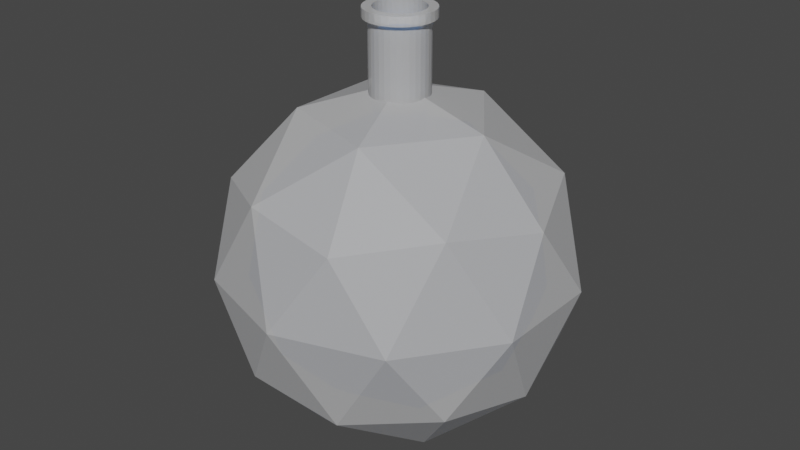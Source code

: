 # Source: Mana_Bottle.blend  (saved by Blender 3.0.42; exported with 4.5.12 LTS)
import bpy
from mathutils import Matrix  # noqa: F401  (used for matrix-valued properties, if any)

bpy.ops.wm.read_factory_settings(use_empty=True)
scene = bpy.context.scene
scene.name = 'Scene'

# ---- collections
col_collection = bpy.data.collections.new('Collection'); scene.collection.children.link(col_collection)

# ---- materials (node trees are filled in below, after node groups)
mat_glass_shader = bpy.data.materials.new('Glass_Shader')
mat_glass_shader.surface_render_method = 'BLENDED'
mat_glass_shader.blend_method = 'BLEND'
mat_glass_shader.use_transparent_shadow = False
mat_glass_shader_001 = bpy.data.materials.new('Glass_Shader.001')
mat_glass_shader_001.surface_render_method = 'BLENDED'
mat_glass_shader_001.blend_method = 'BLEND'
mat_glass_shader_001.use_transparent_shadow = False

# ---- material node trees
mat_glass_shader.use_nodes = True; mat_glass_shader.node_tree.nodes.clear()
_N = mat_glass_shader.node_tree.nodes; _L = mat_glass_shader.node_tree.links
n0 = _N.new('ShaderNodeOutputMaterial'); n0.name = 'Material Output'; n0.location = (550, 300)
n1 = _N.new('ShaderNodeBsdfPrincipled'); n1.name = 'Principled BSDF'; n1.location = (10, 300)
n1.distribution = 'GGX'
n1.subsurface_method = 'RANDOM_WALK_SKIN'
n1.inputs[0].default_value = (1.0, 1.0, 1.0, 1.0)
n1.inputs[3].default_value = 1.45
n1.inputs[4].default_value = 0.85
n1.inputs[27].default_value = (0.0, 0.0, 0.0, 1.0)
n1.inputs[28].default_value = 1.0
n2 = _N.new('ShaderNodeMixShader'); n2.name = 'Mix Shader'; n2.location = (330, 244)
n3 = _N.new('ShaderNodeBsdfTransparent'); n3.name = 'Transparent BSDF'; n3.location = (95, 436)
_L.new(n1.outputs[0], n2.inputs[1])
_L.new(n2.outputs[0], n0.inputs[0])
_L.new(n3.outputs[0], n2.inputs[2])
n0.is_active_output = True
mat_glass_shader_001.use_nodes = True; mat_glass_shader_001.node_tree.nodes.clear()
_N = mat_glass_shader_001.node_tree.nodes; _L = mat_glass_shader_001.node_tree.links
n0 = _N.new('ShaderNodeOutputMaterial'); n0.name = 'Material Output'; n0.location = (550, 300)
n1 = _N.new('ShaderNodeBsdfPrincipled'); n1.name = 'Principled BSDF'; n1.location = (10, 300)
n1.distribution = 'GGX'
n1.subsurface_method = 'RANDOM_WALK_SKIN'
n1.inputs[0].default_value = (0.06549, 0.3858, 1.0, 1.0)
n1.inputs[3].default_value = 1.45
n1.inputs[27].default_value = (0.0, 0.0, 0.0, 1.0)
n1.inputs[28].default_value = 1.0
n2 = _N.new('ShaderNodeMixShader'); n2.name = 'Mix Shader'; n2.location = (330, 244)
n3 = _N.new('ShaderNodeBsdfTransparent'); n3.name = 'Transparent BSDF'; n3.location = (95, 436)
_L.new(n1.outputs[0], n2.inputs[1])
_L.new(n2.outputs[0], n0.inputs[0])
_L.new(n3.outputs[0], n2.inputs[2])
n0.is_active_output = True

# ---- world
world_world = bpy.data.worlds.new('World'); scene.world = world_world
world_world.use_nodes = True; world_world.node_tree.nodes.clear()
_N = world_world.node_tree.nodes; _L = world_world.node_tree.links
n0 = _N.new('ShaderNodeOutputWorld'); n0.name = 'World Output'; n0.location = (300, 300)
n1 = _N.new('ShaderNodeBackground'); n1.name = 'Background'; n1.location = (10, 300)
n1.inputs[0].default_value = (0.05088, 0.05088, 0.05088, 1.0)
_L.new(n1.outputs[0], n0.inputs[0])
n0.is_active_output = True
world_world.color = (0.05088, 0.05088, 0.05088)
world_world.use_sun_shadow = False
world_world.sun_shadow_jitter_overblur = 0.0

# ---- meshes
me_icosphere = bpy.data.meshes.new('Icosphere')
me_icosphere.from_pydata([(0.0, 0.0, -1.0), (0.7236, -0.5257, -0.4472), (-0.2764, -0.8506, -0.4472), (-0.8944, 0.0, -0.4472), (-0.2764, 0.8506, -0.4472), (0.7236, 0.5257, -0.4472), (0.2764, -0.8506, 0.4472), (-0.7236, -0.5257, 0.4472), (-0.7236, 0.5257, 0.4472), (0.2764, 0.8506, 0.4472), (0.8944, 0.0, 0.4472), (0.0, 0.0, 1.0), (-0.1625, -0.5, -0.8507), (0.4253, -0.309, -0.8507), (0.2629, -0.809, -0.5257), (0.8506, 0.0, -0.5257), (0.4253, 0.309, -0.8507), (-0.5257, 0.0, -0.8507), (-0.6882, -0.5, -0.5257), (-0.1625, 0.5, -0.8507), (-0.6882, 0.5, -0.5257), (0.2629, 0.809, -0.5257), (0.9511, -0.309, 0.0), (0.9511, 0.309, 0.0), (0.0, -1.0, 0.0), (0.5878, -0.809, 0.0), (-0.9511, -0.309, 0.0), (-0.5878, -0.809, 0.0), (-0.5878, 0.809, 0.0), (-0.9511, 0.309, 0.0), (0.5878, 0.809, 0.0), (0.0, 1.0, 0.0), (0.6882, -0.5, 0.5257), (-0.2629, -0.809, 0.5257), (-0.8506, 0.0, 0.5257), (-0.2629, 0.809, 0.5257), (0.6882, 0.5, 0.5257), (0.1625, -0.5, 0.8507), (0.5257, 0.0, 0.8507), (-0.4253, -0.309, 0.8507), (-0.4253, 0.309, 0.8507), (0.1625, 0.5, 0.8507)], [], [(0, 13, 12), (1, 13, 15), (0, 12, 17), (0, 17, 19), (0, 19, 16), (1, 15, 22), (2, 14, 24), (3, 18, 26), (4, 20, 28), (5, 21, 30), (1, 22, 25), (2, 24, 27), (3, 26, 29), (4, 28, 31), (5, 30, 23), (6, 32, 37), (7, 33, 39), (8, 34, 40), (9, 35, 41), (10, 36, 38), (38, 41, 11), (38, 36, 41), (36, 9, 41), (41, 40, 11), (41, 35, 40), (35, 8, 40), (40, 39, 11), (40, 34, 39), (34, 7, 39), (39, 37, 11), (39, 33, 37), (33, 6, 37), (37, 38, 11), (37, 32, 38), (32, 10, 38), (23, 36, 10), (23, 30, 36), (30, 9, 36), (31, 35, 9), (31, 28, 35), (28, 8, 35), (29, 34, 8), (29, 26, 34), (26, 7, 34), (27, 33, 7), (27, 24, 33), (24, 6, 33), (25, 32, 6), (25, 22, 32), (22, 10, 32), (30, 31, 9), (30, 21, 31), (21, 4, 31), (28, 29, 8), (28, 20, 29), (20, 3, 29), (26, 27, 7), (26, 18, 27), (18, 2, 27), (24, 25, 6), (24, 14, 25), (14, 1, 25), (22, 23, 10), (22, 15, 23), (15, 5, 23), (16, 21, 5), (16, 19, 21), (19, 4, 21), (19, 20, 4), (19, 17, 20), (17, 3, 20), (17, 18, 3), (17, 12, 18), (12, 2, 18), (15, 16, 5), (15, 13, 16), (13, 0, 16), (12, 14, 2), (12, 13, 14), (13, 1, 14)])
_uv = me_icosphere.uv_layers.new(name='UVMap')
_uv.uv.foreach_set('vector', [0.1818, 0.0, 0.2273, 0.07873, 0.1364, 0.07873, 0.2727, 0.1575, 0.3182, 0.07873, 0.3636, 0.1575, 0.9091, 0.0, 0.9545, 0.07873, 0.8636, 0.07873, 0.7273, 0.0, 0.7727, 0.07873, 0.6818, 0.07873, 0.5455, 0.0, 0.5909, 0.07873, 0.5, 0.07873, 0.2727, 0.1575, 0.3636, 0.1575, 0.3182, 0.2362, 0.09091, 0.1575, 0.1818, 0.1575, 0.1364, 0.2362, 0.8182, 0.1575, 0.9091, 0.1575, 0.8636, 0.2362, 0.6364, 0.1575, 0.7273, 0.1575, 0.6818, 0.2362, 0.4545, 0.1575, 0.5455, 0.1575, 0.5, 0.2362, 0.2727, 0.1575, 0.3182, 0.2362, 0.2273, 0.2362, 0.09091, 0.1575, 0.1364, 0.2362, 0.04546, 0.2362, 0.8182, 0.1575, 0.8636, 0.2362, 0.7727, 0.2362, 0.6364, 0.1575, 0.6818, 0.2362, 0.5909, 0.2362, 0.4545, 0.1575, 0.5, 0.2362, 0.4091, 0.2362, 0.1818, 0.3149, 0.2727, 0.3149, 0.2273, 0.3937, 0.0, 0.3149, 0.09091, 0.3149, 0.04546, 0.3937, 0.7273, 0.3149, 0.8182, 0.3149, 0.7727, 0.3937, 0.5455, 0.3149, 0.6364, 0.3149, 0.5909, 0.3937, 0.3636, 0.3149, 0.4545, 0.3149, 0.4091, 0.3937, 0.4091, 0.3937, 0.5, 0.3937, 0.4545, 0.4724, 0.4091, 0.3937, 0.4545, 0.3149, 0.5, 0.3937, 0.4545, 0.3149, 0.5455, 0.3149, 0.5, 0.3937, 0.5909, 0.3937, 0.6818, 0.3937, 0.6364, 0.4724, 0.5909, 0.3937, 0.6364, 0.3149, 0.6818, 0.3937, 0.6364, 0.3149, 0.7273, 0.3149, 0.6818, 0.3937, 0.7727, 0.3937, 0.8636, 0.3937, 0.8182, 0.4724, 0.7727, 0.3937, 0.8182, 0.3149, 0.8636, 0.3937, 0.8182, 0.3149, 0.9091, 0.3149, 0.8636, 0.3937, 0.04546, 0.3937, 0.1364, 0.3937, 0.09091, 0.4724, 0.04546, 0.3937, 0.09091, 0.3149, 0.1364, 0.3937, 0.09091, 0.3149, 0.1818, 0.3149, 0.1364, 0.3937, 0.2273, 0.3937, 0.3182, 0.3937, 0.2727, 0.4724, 0.2273, 0.3937, 0.2727, 0.3149, 0.3182, 0.3937, 0.2727, 0.3149, 0.3636, 0.3149, 0.3182, 0.3937, 0.4091, 0.2362, 0.4545, 0.3149, 0.3636, 0.3149, 0.4091, 0.2362, 0.5, 0.2362, 0.4545, 0.3149, 0.5, 0.2362, 0.5455, 0.3149, 0.4545, 0.3149, 0.5909, 0.2362, 0.6364, 0.3149, 0.5455, 0.3149, 0.5909, 0.2362, 0.6818, 0.2362, 0.6364, 0.3149, 0.6818, 0.2362, 0.7273, 0.3149, 0.6364, 0.3149, 0.7727, 0.2362, 0.8182, 0.3149, 0.7273, 0.3149, 0.7727, 0.2362, 0.8636, 0.2362, 0.8182, 0.3149, 0.8636, 0.2362, 0.9091, 0.3149, 0.8182, 0.3149, 0.04546, 0.2362, 0.09091, 0.3149, 0.0, 0.3149, 0.04546, 0.2362, 0.1364, 0.2362, 0.09091, 0.3149, 0.1364, 0.2362, 0.1818, 0.3149, 0.09091, 0.3149, 0.2273, 0.2362, 0.2727, 0.3149, 0.1818, 0.3149, 0.2273, 0.2362, 0.3182, 0.2362, 0.2727, 0.3149, 0.3182, 0.2362, 0.3636, 0.3149, 0.2727, 0.3149, 0.5, 0.2362, 0.5909, 0.2362, 0.5455, 0.3149, 0.5, 0.2362, 0.5455, 0.1575, 0.5909, 0.2362, 0.5455, 0.1575, 0.6364, 0.1575, 0.5909, 0.2362, 0.6818, 0.2362, 0.7727, 0.2362, 0.7273, 0.3149, 0.6818, 0.2362, 0.7273, 0.1575, 0.7727, 0.2362, 0.7273, 0.1575, 0.8182, 0.1575, 0.7727, 0.2362, 0.8636, 0.2362, 0.9545, 0.2362, 0.9091, 0.3149, 0.8636, 0.2362, 0.9091, 0.1575, 0.9545, 0.2362, 0.9091, 0.1575, 1.0, 0.1575, 0.9545, 0.2362, 0.1364, 0.2362, 0.2273, 0.2362, 0.1818, 0.3149, 0.1364, 0.2362, 0.1818, 0.1575, 0.2273, 0.2362, 0.1818, 0.1575, 0.2727, 0.1575, 0.2273, 0.2362, 0.3182, 0.2362, 0.4091, 0.2362, 0.3636, 0.3149, 0.3182, 0.2362, 0.3636, 0.1575, 0.4091, 0.2362, 0.3636, 0.1575, 0.4545, 0.1575, 0.4091, 0.2362, 0.5, 0.07873, 0.5455, 0.1575, 0.4545, 0.1575, 0.5, 0.07873, 0.5909, 0.07873, 0.5455, 0.1575, 0.5909, 0.07873, 0.6364, 0.1575, 0.5455, 0.1575, 0.6818, 0.07873, 0.7273, 0.1575, 0.6364, 0.1575, 0.6818, 0.07873, 0.7727, 0.07873, 0.7273, 0.1575, 0.7727, 0.07873, 0.8182, 0.1575, 0.7273, 0.1575, 0.8636, 0.07873, 0.9091, 0.1575, 0.8182, 0.1575, 0.8636, 0.07873, 0.9545, 0.07873, 0.9091, 0.1575, 0.9545, 0.07873, 1.0, 0.1575, 0.9091, 0.1575, 0.3636, 0.1575, 0.4091, 0.07873, 0.4545, 0.1575, 0.3636, 0.1575, 0.3182, 0.07873, 0.4091, 0.07873, 0.3182, 0.07873, 0.3636, 0.0, 0.4091, 0.07873, 0.1364, 0.07873, 0.1818, 0.1575, 0.09091, 0.1575, 0.1364, 0.07873, 0.2273, 0.07873, 0.1818, 0.1575, 0.2273, 0.07873, 0.2727, 0.1575, 0.1818, 0.1575])
me_icosphere.materials.append(mat_glass_shader)
me_icosphere.use_remesh_fix_poles = True
me_icosphere.use_remesh_preserve_attributes = False
me_icosphere.update()
me_icosphere_001 = bpy.data.meshes.new('Icosphere.001')
me_icosphere_001.from_pydata([(0.0, 0.0, -1.0), (0.7236, -0.5257, -0.4472), (-0.2764, -0.8506, -0.4472), (-0.8944, 0.0, -0.4472), (-0.2764, 0.8506, -0.4472), (0.7236, 0.5257, -0.4472), (0.2764, -0.8506, 0.4472), (-0.7236, -0.5257, 0.4472), (-0.7236, 0.5257, 0.4472), (0.2764, 0.8506, 0.4472), (0.8944, 0.0, 0.4472), (0.0, 0.0, 1.0), (-0.1625, -0.5, -0.8507), (0.4253, -0.309, -0.8507), (0.2629, -0.809, -0.5257), (0.8506, 0.0, -0.5257), (0.4253, 0.309, -0.8507), (-0.5257, 0.0, -0.8507), (-0.6882, -0.5, -0.5257), (-0.1625, 0.5, -0.8507), (-0.6882, 0.5, -0.5257), (0.2629, 0.809, -0.5257), (0.9511, -0.309, 0.0), (0.9511, 0.309, 0.0), (0.0, -1.0, 0.0), (0.5878, -0.809, 0.0), (-0.9511, -0.309, 0.0), (-0.5878, -0.809, 0.0), (-0.5878, 0.809, 0.0), (-0.9511, 0.309, 0.0), (0.5878, 0.809, 0.0), (0.0, 1.0, 0.0), (0.6882, -0.5, 0.5257), (-0.2629, -0.809, 0.5257), (-0.8506, 0.0, 0.5257), (-0.2629, 0.809, 0.5257), (0.6882, 0.5, 0.5257), (0.1625, -0.5, 0.8507), (0.5257, 0.0, 0.8507), (-0.4253, -0.309, 0.8507), (-0.4253, 0.309, 0.8507), (0.1625, 0.5, 0.8507)], [], [(0, 13, 12), (1, 13, 15), (0, 12, 17), (0, 17, 19), (0, 19, 16), (1, 15, 22), (2, 14, 24), (3, 18, 26), (4, 20, 28), (5, 21, 30), (1, 22, 25), (2, 24, 27), (3, 26, 29), (4, 28, 31), (5, 30, 23), (6, 32, 37), (7, 33, 39), (8, 34, 40), (9, 35, 41), (10, 36, 38), (38, 41, 11), (38, 36, 41), (36, 9, 41), (41, 40, 11), (41, 35, 40), (35, 8, 40), (40, 39, 11), (40, 34, 39), (34, 7, 39), (39, 37, 11), (39, 33, 37), (33, 6, 37), (37, 38, 11), (37, 32, 38), (32, 10, 38), (23, 36, 10), (23, 30, 36), (30, 9, 36), (31, 35, 9), (31, 28, 35), (28, 8, 35), (29, 34, 8), (29, 26, 34), (26, 7, 34), (27, 33, 7), (27, 24, 33), (24, 6, 33), (25, 32, 6), (25, 22, 32), (22, 10, 32), (30, 31, 9), (30, 21, 31), (21, 4, 31), (28, 29, 8), (28, 20, 29), (20, 3, 29), (26, 27, 7), (26, 18, 27), (18, 2, 27), (24, 25, 6), (24, 14, 25), (14, 1, 25), (22, 23, 10), (22, 15, 23), (15, 5, 23), (16, 21, 5), (16, 19, 21), (19, 4, 21), (19, 20, 4), (19, 17, 20), (17, 3, 20), (17, 18, 3), (17, 12, 18), (12, 2, 18), (15, 16, 5), (15, 13, 16), (13, 0, 16), (12, 14, 2), (12, 13, 14), (13, 1, 14)])
_uv = me_icosphere_001.uv_layers.new(name='UVMap')
_uv.uv.foreach_set('vector', [0.1818, 0.0, 0.2273, 0.07873, 0.1364, 0.07873, 0.2727, 0.1575, 0.3182, 0.07873, 0.3636, 0.1575, 0.9091, 0.0, 0.9545, 0.07873, 0.8636, 0.07873, 0.7273, 0.0, 0.7727, 0.07873, 0.6818, 0.07873, 0.5455, 0.0, 0.5909, 0.07873, 0.5, 0.07873, 0.2727, 0.1575, 0.3636, 0.1575, 0.3182, 0.2362, 0.09091, 0.1575, 0.1818, 0.1575, 0.1364, 0.2362, 0.8182, 0.1575, 0.9091, 0.1575, 0.8636, 0.2362, 0.6364, 0.1575, 0.7273, 0.1575, 0.6818, 0.2362, 0.4545, 0.1575, 0.5455, 0.1575, 0.5, 0.2362, 0.2727, 0.1575, 0.3182, 0.2362, 0.2273, 0.2362, 0.09091, 0.1575, 0.1364, 0.2362, 0.04546, 0.2362, 0.8182, 0.1575, 0.8636, 0.2362, 0.7727, 0.2362, 0.6364, 0.1575, 0.6818, 0.2362, 0.5909, 0.2362, 0.4545, 0.1575, 0.5, 0.2362, 0.4091, 0.2362, 0.1818, 0.3149, 0.2727, 0.3149, 0.2273, 0.3937, 0.0, 0.3149, 0.09091, 0.3149, 0.04546, 0.3937, 0.7273, 0.3149, 0.8182, 0.3149, 0.7727, 0.3937, 0.5455, 0.3149, 0.6364, 0.3149, 0.5909, 0.3937, 0.3636, 0.3149, 0.4545, 0.3149, 0.4091, 0.3937, 0.4091, 0.3937, 0.5, 0.3937, 0.4545, 0.4724, 0.4091, 0.3937, 0.4545, 0.3149, 0.5, 0.3937, 0.4545, 0.3149, 0.5455, 0.3149, 0.5, 0.3937, 0.5909, 0.3937, 0.6818, 0.3937, 0.6364, 0.4724, 0.5909, 0.3937, 0.6364, 0.3149, 0.6818, 0.3937, 0.6364, 0.3149, 0.7273, 0.3149, 0.6818, 0.3937, 0.7727, 0.3937, 0.8636, 0.3937, 0.8182, 0.4724, 0.7727, 0.3937, 0.8182, 0.3149, 0.8636, 0.3937, 0.8182, 0.3149, 0.9091, 0.3149, 0.8636, 0.3937, 0.04546, 0.3937, 0.1364, 0.3937, 0.09091, 0.4724, 0.04546, 0.3937, 0.09091, 0.3149, 0.1364, 0.3937, 0.09091, 0.3149, 0.1818, 0.3149, 0.1364, 0.3937, 0.2273, 0.3937, 0.3182, 0.3937, 0.2727, 0.4724, 0.2273, 0.3937, 0.2727, 0.3149, 0.3182, 0.3937, 0.2727, 0.3149, 0.3636, 0.3149, 0.3182, 0.3937, 0.4091, 0.2362, 0.4545, 0.3149, 0.3636, 0.3149, 0.4091, 0.2362, 0.5, 0.2362, 0.4545, 0.3149, 0.5, 0.2362, 0.5455, 0.3149, 0.4545, 0.3149, 0.5909, 0.2362, 0.6364, 0.3149, 0.5455, 0.3149, 0.5909, 0.2362, 0.6818, 0.2362, 0.6364, 0.3149, 0.6818, 0.2362, 0.7273, 0.3149, 0.6364, 0.3149, 0.7727, 0.2362, 0.8182, 0.3149, 0.7273, 0.3149, 0.7727, 0.2362, 0.8636, 0.2362, 0.8182, 0.3149, 0.8636, 0.2362, 0.9091, 0.3149, 0.8182, 0.3149, 0.04546, 0.2362, 0.09091, 0.3149, 0.0, 0.3149, 0.04546, 0.2362, 0.1364, 0.2362, 0.09091, 0.3149, 0.1364, 0.2362, 0.1818, 0.3149, 0.09091, 0.3149, 0.2273, 0.2362, 0.2727, 0.3149, 0.1818, 0.3149, 0.2273, 0.2362, 0.3182, 0.2362, 0.2727, 0.3149, 0.3182, 0.2362, 0.3636, 0.3149, 0.2727, 0.3149, 0.5, 0.2362, 0.5909, 0.2362, 0.5455, 0.3149, 0.5, 0.2362, 0.5455, 0.1575, 0.5909, 0.2362, 0.5455, 0.1575, 0.6364, 0.1575, 0.5909, 0.2362, 0.6818, 0.2362, 0.7727, 0.2362, 0.7273, 0.3149, 0.6818, 0.2362, 0.7273, 0.1575, 0.7727, 0.2362, 0.7273, 0.1575, 0.8182, 0.1575, 0.7727, 0.2362, 0.8636, 0.2362, 0.9545, 0.2362, 0.9091, 0.3149, 0.8636, 0.2362, 0.9091, 0.1575, 0.9545, 0.2362, 0.9091, 0.1575, 1.0, 0.1575, 0.9545, 0.2362, 0.1364, 0.2362, 0.2273, 0.2362, 0.1818, 0.3149, 0.1364, 0.2362, 0.1818, 0.1575, 0.2273, 0.2362, 0.1818, 0.1575, 0.2727, 0.1575, 0.2273, 0.2362, 0.3182, 0.2362, 0.4091, 0.2362, 0.3636, 0.3149, 0.3182, 0.2362, 0.3636, 0.1575, 0.4091, 0.2362, 0.3636, 0.1575, 0.4545, 0.1575, 0.4091, 0.2362, 0.5, 0.07873, 0.5455, 0.1575, 0.4545, 0.1575, 0.5, 0.07873, 0.5909, 0.07873, 0.5455, 0.1575, 0.5909, 0.07873, 0.6364, 0.1575, 0.5455, 0.1575, 0.6818, 0.07873, 0.7273, 0.1575, 0.6364, 0.1575, 0.6818, 0.07873, 0.7727, 0.07873, 0.7273, 0.1575, 0.7727, 0.07873, 0.8182, 0.1575, 0.7273, 0.1575, 0.8636, 0.07873, 0.9091, 0.1575, 0.8182, 0.1575, 0.8636, 0.07873, 0.9545, 0.07873, 0.9091, 0.1575, 0.9545, 0.07873, 1.0, 0.1575, 0.9091, 0.1575, 0.3636, 0.1575, 0.4091, 0.07873, 0.4545, 0.1575, 0.3636, 0.1575, 0.3182, 0.07873, 0.4091, 0.07873, 0.3182, 0.07873, 0.3636, 0.0, 0.4091, 0.07873, 0.1364, 0.07873, 0.1818, 0.1575, 0.09091, 0.1575, 0.1364, 0.07873, 0.2273, 0.07873, 0.1818, 0.1575, 0.2273, 0.07873, 0.2727, 0.1575, 0.1818, 0.1575])
me_icosphere_001.materials.append(mat_glass_shader_001)
me_icosphere_001.use_remesh_fix_poles = True
me_icosphere_001.use_remesh_preserve_attributes = False
me_icosphere_001.update()
me_cylinder_001 = bpy.data.meshes.new('Cylinder.001')
me_cylinder_001.from_pydata([(0.0, 1.0, -1.0), (0.0, 1.0, 1.0), (0.1951, 0.9808, -1.0), (0.1951, 0.9808, 1.0), (0.3827, 0.9239, -1.0), (0.3827, 0.9239, 1.0), (0.5556, 0.8315, -1.0), (0.5556, 0.8315, 1.0), (0.7071, 0.7071, -1.0), (0.7071, 0.7071, 1.0), (0.8315, 0.5556, -1.0), (0.8315, 0.5556, 1.0), (0.9239, 0.3827, -1.0), (0.9239, 0.3827, 1.0), (0.9808, 0.1951, -1.0), (0.9808, 0.1951, 1.0), (1.0, -4.371e-08, -1.0), (1.0, -4.371e-08, 1.0), (0.9808, -0.1951, -1.0), (0.9808, -0.1951, 1.0), (0.9239, -0.3827, -1.0), (0.9239, -0.3827, 1.0), (0.8315, -0.5556, -1.0), (0.8315, -0.5556, 1.0), (0.7071, -0.7071, -1.0), (0.7071, -0.7071, 1.0), (0.5556, -0.8315, -1.0), (0.5556, -0.8315, 1.0), (0.3827, -0.9239, -1.0), (0.3827, -0.9239, 1.0), (0.1951, -0.9808, -1.0), (0.1951, -0.9808, 1.0), (-8.742e-08, -1.0, -1.0), (-8.742e-08, -1.0, 1.0), (-0.1951, -0.9808, -1.0), (-0.1951, -0.9808, 1.0), (-0.3827, -0.9239, -1.0), (-0.3827, -0.9239, 1.0), (-0.5556, -0.8315, -1.0), (-0.5556, -0.8315, 1.0), (-0.7071, -0.7071, -1.0), (-0.7071, -0.7071, 1.0), (-0.8315, -0.5556, -1.0), (-0.8315, -0.5556, 1.0), (-0.9239, -0.3827, -1.0), (-0.9239, -0.3827, 1.0), (-0.9808, -0.1951, -1.0), (-0.9808, -0.1951, 1.0), (-1.0, 1.192e-08, -1.0), (-1.0, 1.192e-08, 1.0), (-0.9808, 0.1951, -1.0), (-0.9808, 0.1951, 1.0), (-0.9239, 0.3827, -1.0), (-0.9239, 0.3827, 1.0), (-0.8315, 0.5556, -1.0), (-0.8315, 0.5556, 1.0), (-0.7071, 0.7071, -1.0), (-0.7071, 0.7071, 1.0), (-0.5556, 0.8315, -1.0), (-0.5556, 0.8315, 1.0), (-0.3827, 0.9239, -1.0), (-0.3827, 0.9239, 1.0), (-0.1951, 0.9808, -1.0), (-0.1951, 0.9808, 1.0), (0.1951, 0.9808, 2.931), (9.219e-08, 1.0, 2.931), (0.3827, 0.9239, 2.931), (0.5556, 0.8315, 2.931), (0.7071, 0.7071, 2.931), (0.8315, 0.5556, 2.931), (0.9239, 0.3827, 2.931), (0.9808, 0.1951, 2.931), (1.0, -4.371e-08, 2.931), (0.9808, -0.1951, 2.931), (0.9239, -0.3827, 2.931), (0.8315, -0.5556, 2.931), (0.7071, -0.7071, 2.931), (0.5556, -0.8315, 2.931), (0.3827, -0.9239, 2.931), (0.1951, -0.9808, 2.931), (4.765e-09, -1.0, 2.931), (-0.1951, -0.9808, 2.931), (-0.3827, -0.9239, 2.931), (-0.5556, -0.8315, 2.931), (-0.7071, -0.7071, 2.931), (-0.8315, -0.5556, 2.931), (-0.9239, -0.3827, 2.931), (-0.9808, -0.1951, 2.931), (-1.0, 1.192e-08, 2.931), (-0.9808, 0.1951, 2.931), (-0.9239, 0.3827, 2.931), (-0.8315, 0.5556, 2.931), (-0.7071, 0.7071, 2.931), (-0.5556, 0.8315, 2.931), (-0.3827, 0.9239, 2.931), (-0.1951, 0.9808, 2.931), (0.1951, 0.9808, 3.825), (5.806e-08, 1.0, 3.825), (0.3827, 0.9239, 3.825), (0.5556, 0.8315, 3.825), (0.7071, 0.7071, 3.825), (0.8315, 0.5556, 3.825), (0.9239, 0.3827, 3.825), (0.9808, 0.1951, 3.825), (1.0, -4.371e-08, 3.825), (0.9808, -0.1951, 3.825), (0.9239, -0.3827, 3.825), (0.8315, -0.5556, 3.825), (0.7071, -0.7071, 3.825), (0.5556, -0.8315, 3.825), (0.3827, -0.9239, 3.825), (0.1951, -0.9808, 3.825), (-2.936e-08, -1.0, 3.825), (-0.1951, -0.9808, 3.825), (-0.3827, -0.9239, 3.825), (-0.5556, -0.8315, 3.825), (-0.7071, -0.7071, 3.825), (-0.8315, -0.5556, 3.825), (-0.9239, -0.3827, 3.825), (-0.9808, -0.1951, 3.825), (-1.0, 1.192e-08, 3.825), (-0.9808, 0.1951, 3.825), (-0.9239, 0.3827, 3.825), (-0.8315, 0.5556, 3.825), (-0.7071, 0.7071, 3.825), (-0.5556, 0.8315, 3.825), (-0.3827, 0.9239, 3.825), (-0.1951, 0.9808, 3.825)], [], [(0, 1, 3, 2), (2, 3, 5, 4), (4, 5, 7, 6), (6, 7, 9, 8), (8, 9, 11, 10), (10, 11, 13, 12), (12, 13, 15, 14), (14, 15, 17, 16), (16, 17, 19, 18), (18, 19, 21, 20), (20, 21, 23, 22), (22, 23, 25, 24), (24, 25, 27, 26), (26, 27, 29, 28), (28, 29, 31, 30), (30, 31, 33, 32), (32, 33, 35, 34), (34, 35, 37, 36), (36, 37, 39, 38), (38, 39, 41, 40), (40, 41, 43, 42), (42, 43, 45, 44), (44, 45, 47, 46), (46, 47, 49, 48), (48, 49, 51, 50), (50, 51, 53, 52), (52, 53, 55, 54), (54, 55, 57, 56), (56, 57, 59, 58), (58, 59, 61, 60), (37, 35, 81, 82), (60, 61, 63, 62), (62, 63, 1, 0), (0, 2, 4, 6, 8, 10, 12, 14, 16, 18, 20, 22, 24, 26, 28, 30, 32, 34, 36, 38, 40, 42, 44, 46, 48, 50, 52, 54, 56, 58, 60, 62), (74, 73, 105, 106), (55, 53, 90, 91), (11, 9, 68, 69), (29, 27, 77, 78), (47, 45, 86, 87), (3, 1, 65, 64), (1, 63, 95, 65), (21, 19, 73, 74), (39, 37, 82, 83), (57, 55, 91, 92), (13, 11, 69, 70), (31, 29, 78, 79), (49, 47, 87, 88), (5, 3, 64, 66), (23, 21, 74, 75), (41, 39, 83, 84), (59, 57, 92, 93), (15, 13, 70, 71), (33, 31, 79, 80), (51, 49, 88, 89), (7, 5, 66, 67), (25, 23, 75, 76), (43, 41, 84, 85), (61, 59, 93, 94), (17, 15, 71, 72), (35, 33, 80, 81), (53, 51, 89, 90), (9, 7, 67, 68), (27, 25, 76, 77), (45, 43, 85, 86), (63, 61, 94, 95), (19, 17, 72, 73), (96, 97, 127, 126, 125, 124, 123, 122, 121, 120, 119, 118, 117, 116, 115, 114, 113, 112, 111, 110, 109, 108, 107, 106, 105, 104, 103, 102, 101, 100, 99, 98), (88, 87, 119, 120), (75, 74, 106, 107), (89, 88, 120, 121), (76, 75, 107, 108), (90, 89, 121, 122), (77, 76, 108, 109), (91, 90, 122, 123), (78, 77, 109, 110), (64, 65, 97, 96), (92, 91, 123, 124), (79, 78, 110, 111), (66, 64, 96, 98), (93, 92, 124, 125), (80, 79, 111, 112), (67, 66, 98, 99), (94, 93, 125, 126), (81, 80, 112, 113), (68, 67, 99, 100), (95, 94, 126, 127), (82, 81, 113, 114), (69, 68, 100, 101), (65, 95, 127, 97), (83, 82, 114, 115), (70, 69, 101, 102), (84, 83, 115, 116), (71, 70, 102, 103), (85, 84, 116, 117), (72, 71, 103, 104), (86, 85, 117, 118), (73, 72, 104, 105), (87, 86, 118, 119)])
_uv = me_cylinder_001.uv_layers.new(name='UVMap')
_uv.uv.foreach_set('vector', [1.0, 0.5, 1.0, 1.0, 0.9688, 1.0, 0.9688, 0.5, 0.9688, 0.5, 0.9688, 1.0, 0.9375, 1.0, 0.9375, 0.5, 0.9375, 0.5, 0.9375, 1.0, 0.9062, 1.0, 0.9062, 0.5, 0.9062, 0.5, 0.9062, 1.0, 0.875, 1.0, 0.875, 0.5, 0.875, 0.5, 0.875, 1.0, 0.8438, 1.0, 0.8438, 0.5, 0.8438, 0.5, 0.8438, 1.0, 0.8125, 1.0, 0.8125, 0.5, 0.8125, 0.5, 0.8125, 1.0, 0.7812, 1.0, 0.7812, 0.5, 0.7812, 0.5, 0.7812, 1.0, 0.75, 1.0, 0.75, 0.5, 0.75, 0.5, 0.75, 1.0, 0.7188, 1.0, 0.7188, 0.5, 0.7188, 0.5, 0.7188, 1.0, 0.6875, 1.0, 0.6875, 0.5, 0.6875, 0.5, 0.6875, 1.0, 0.6562, 1.0, 0.6562, 0.5, 0.6562, 0.5, 0.6562, 1.0, 0.625, 1.0, 0.625, 0.5, 0.625, 0.5, 0.625, 1.0, 0.5938, 1.0, 0.5938, 0.5, 0.5938, 0.5, 0.5938, 1.0, 0.5625, 1.0, 0.5625, 0.5, 0.5625, 0.5, 0.5625, 1.0, 0.5312, 1.0, 0.5312, 0.5, 0.5312, 0.5, 0.5312, 1.0, 0.5, 1.0, 0.5, 0.5, 0.5, 0.5, 0.5, 1.0, 0.4688, 1.0, 0.4688, 0.5, 0.4688, 0.5, 0.4688, 1.0, 0.4375, 1.0, 0.4375, 0.5, 0.4375, 0.5, 0.4375, 1.0, 0.4062, 1.0, 0.4062, 0.5, 0.4062, 0.5, 0.4062, 1.0, 0.375, 1.0, 0.375, 0.5, 0.375, 0.5, 0.375, 1.0, 0.3438, 1.0, 0.3438, 0.5, 0.3438, 0.5, 0.3438, 1.0, 0.3125, 1.0, 0.3125, 0.5, 0.3125, 0.5, 0.3125, 1.0, 0.2812, 1.0, 0.2812, 0.5, 0.2812, 0.5, 0.2812, 1.0, 0.25, 1.0, 0.25, 0.5, 0.25, 0.5, 0.25, 1.0, 0.2188, 1.0, 0.2188, 0.5, 0.2188, 0.5, 0.2188, 1.0, 0.1875, 1.0, 0.1875, 0.5, 0.1875, 0.5, 0.1875, 1.0, 0.1562, 1.0, 0.1562, 0.5, 0.1562, 0.5, 0.1562, 1.0, 0.125, 1.0, 0.125, 0.5, 0.125, 0.5, 0.125, 1.0, 0.09375, 1.0, 0.09375, 0.5, 0.09375, 0.5, 0.09375, 1.0, 0.0625, 1.0, 0.0625, 0.5, 0.4375, 1.0, 0.4688, 1.0, 0.4688, 1.0, 0.4375, 1.0, 0.0625, 0.5, 0.0625, 1.0, 0.03125, 1.0, 0.03125, 0.5, 0.03125, 0.5, 0.03125, 1.0, 0.0, 1.0, 0.0, 0.5, 0.75, 0.49, 0.7968, 0.4854, 0.8418, 0.4717, 0.8833, 0.4496, 0.9197, 0.4197, 0.9496, 0.3833, 0.9717, 0.3418, 0.9854, 0.2968, 0.99, 0.25, 0.9854, 0.2032, 0.9717, 0.1582, 0.9496, 0.1167, 0.9197, 0.08029, 0.8833, 0.05045, 0.8418, 0.02827, 0.7968, 0.01461, 0.75, 0.01, 0.7032, 0.01461, 0.6582, 0.02827, 0.6167, 0.05045, 0.5803, 0.08029, 0.5504, 0.1167, 0.5283, 0.1582, 0.5146, 0.2032, 0.51, 0.25, 0.5146, 0.2968, 0.5283, 0.3418, 0.5504, 0.3833, 0.5803, 0.4197, 0.6167, 0.4496, 0.6582, 0.4717, 0.7032, 0.4854, 0.6875, 1.0, 0.7188, 1.0, 0.7188, 1.0, 0.6875, 1.0, 0.1562, 1.0, 0.1875, 1.0, 0.1875, 1.0, 0.1562, 1.0, 0.8438, 1.0, 0.875, 1.0, 0.875, 1.0, 0.8438, 1.0, 0.5625, 1.0, 0.5938, 1.0, 0.5938, 1.0, 0.5625, 1.0, 0.2812, 1.0, 0.3125, 1.0, 0.3125, 1.0, 0.2812, 1.0, 0.9688, 1.0, 1.0, 1.0, 1.0, 1.0, 0.9688, 1.0, 0.0, 1.0, 0.03125, 1.0, 0.03125, 1.0, 0.0, 1.0, 0.6875, 1.0, 0.7188, 1.0, 0.7188, 1.0, 0.6875, 1.0, 0.4062, 1.0, 0.4375, 1.0, 0.4375, 1.0, 0.4062, 1.0, 0.125, 1.0, 0.1562, 1.0, 0.1562, 1.0, 0.125, 1.0, 0.8125, 1.0, 0.8438, 1.0, 0.8438, 1.0, 0.8125, 1.0, 0.5312, 1.0, 0.5625, 1.0, 0.5625, 1.0, 0.5312, 1.0, 0.25, 1.0, 0.2812, 1.0, 0.2812, 1.0, 0.25, 1.0, 0.9375, 1.0, 0.9688, 1.0, 0.9688, 1.0, 0.9375, 1.0, 0.6562, 1.0, 0.6875, 1.0, 0.6875, 1.0, 0.6562, 1.0, 0.375, 1.0, 0.4062, 1.0, 0.4062, 1.0, 0.375, 1.0, 0.09375, 1.0, 0.125, 1.0, 0.125, 1.0, 0.09375, 1.0, 0.7812, 1.0, 0.8125, 1.0, 0.8125, 1.0, 0.7812, 1.0, 0.5, 1.0, 0.5312, 1.0, 0.5312, 1.0, 0.5, 1.0, 0.2188, 1.0, 0.25, 1.0, 0.25, 1.0, 0.2188, 1.0, 0.9062, 1.0, 0.9375, 1.0, 0.9375, 1.0, 0.9062, 1.0, 0.625, 1.0, 0.6562, 1.0, 0.6562, 1.0, 0.625, 1.0, 0.3438, 1.0, 0.375, 1.0, 0.375, 1.0, 0.3438, 1.0, 0.0625, 1.0, 0.09375, 1.0, 0.09375, 1.0, 0.0625, 1.0, 0.75, 1.0, 0.7812, 1.0, 0.7812, 1.0, 0.75, 1.0, 0.4688, 1.0, 0.5, 1.0, 0.5, 1.0, 0.4688, 1.0, 0.1875, 1.0, 0.2188, 1.0, 0.2188, 1.0, 0.1875, 1.0, 0.875, 1.0, 0.9062, 1.0, 0.9062, 1.0, 0.875, 1.0, 0.5938, 1.0, 0.625, 1.0, 0.625, 1.0, 0.5938, 1.0, 0.3125, 1.0, 0.3438, 1.0, 0.3438, 1.0, 0.3125, 1.0, 0.03125, 1.0, 0.0625, 1.0, 0.0625, 1.0, 0.03125, 1.0, 0.7188, 1.0, 0.75, 1.0, 0.75, 1.0, 0.7188, 1.0, 0.2968, 0.4854, 0.25, 0.49, 0.2032, 0.4854, 0.1582, 0.4717, 0.1167, 0.4496, 0.08029, 0.4197, 0.05045, 0.3833, 0.02827, 0.3418, 0.01461, 0.2968, 0.01, 0.25, 0.01461, 0.2032, 0.02827, 0.1582, 0.05045, 0.1167, 0.08029, 0.08029, 0.1167, 0.05045, 0.1582, 0.02827, 0.2032, 0.01461, 0.25, 0.01, 0.2968, 0.01461, 0.3418, 0.02827, 0.3833, 0.05045, 0.4197, 0.08029, 0.4496, 0.1167, 0.4717, 0.1582, 0.4854, 0.2032, 0.49, 0.25, 0.4854, 0.2968, 0.4717, 0.3418, 0.4496, 0.3833, 0.4197, 0.4197, 0.3833, 0.4496, 0.3418, 0.4717, 0.25, 1.0, 0.2812, 1.0, 0.2812, 1.0, 0.25, 1.0, 0.6562, 1.0, 0.6875, 1.0, 0.6875, 1.0, 0.6562, 1.0, 0.2188, 1.0, 0.25, 1.0, 0.25, 1.0, 0.2188, 1.0, 0.625, 1.0, 0.6562, 1.0, 0.6562, 1.0, 0.625, 1.0, 0.1875, 1.0, 0.2188, 1.0, 0.2188, 1.0, 0.1875, 1.0, 0.5938, 1.0, 0.625, 1.0, 0.625, 1.0, 0.5938, 1.0, 0.1562, 1.0, 0.1875, 1.0, 0.1875, 1.0, 0.1562, 1.0, 0.5625, 1.0, 0.5938, 1.0, 0.5938, 1.0, 0.5625, 1.0, 0.9688, 1.0, 1.0, 1.0, 1.0, 1.0, 0.9688, 1.0, 0.125, 1.0, 0.1562, 1.0, 0.1562, 1.0, 0.125, 1.0, 0.5312, 1.0, 0.5625, 1.0, 0.5625, 1.0, 0.5312, 1.0, 0.9375, 1.0, 0.9688, 1.0, 0.9688, 1.0, 0.9375, 1.0, 0.09375, 1.0, 0.125, 1.0, 0.125, 1.0, 0.09375, 1.0, 0.5, 1.0, 0.5312, 1.0, 0.5312, 1.0, 0.5, 1.0, 0.9062, 1.0, 0.9375, 1.0, 0.9375, 1.0, 0.9062, 1.0, 0.0625, 1.0, 0.09375, 1.0, 0.09375, 1.0, 0.0625, 1.0, 0.4688, 1.0, 0.5, 1.0, 0.5, 1.0, 0.4688, 1.0, 0.875, 1.0, 0.9062, 1.0, 0.9062, 1.0, 0.875, 1.0, 0.03125, 1.0, 0.0625, 1.0, 0.0625, 1.0, 0.03125, 1.0, 0.4375, 1.0, 0.4688, 1.0, 0.4688, 1.0, 0.4375, 1.0, 0.8438, 1.0, 0.875, 1.0, 0.875, 1.0, 0.8438, 1.0, 0.0, 1.0, 0.03125, 1.0, 0.03125, 1.0, 0.0, 1.0, 0.4062, 1.0, 0.4375, 1.0, 0.4375, 1.0, 0.4062, 1.0, 0.8125, 1.0, 0.8438, 1.0, 0.8438, 1.0, 0.8125, 1.0, 0.375, 1.0, 0.4062, 1.0, 0.4062, 1.0, 0.375, 1.0, 0.7812, 1.0, 0.8125, 1.0, 0.8125, 1.0, 0.7812, 1.0, 0.3438, 1.0, 0.375, 1.0, 0.375, 1.0, 0.3438, 1.0, 0.75, 1.0, 0.7812, 1.0, 0.7812, 1.0, 0.75, 1.0, 0.3125, 1.0, 0.3438, 1.0, 0.3438, 1.0, 0.3125, 1.0, 0.7188, 1.0, 0.75, 1.0, 0.75, 1.0, 0.7188, 1.0, 0.2812, 1.0, 0.3125, 1.0, 0.3125, 1.0, 0.2812, 1.0])
me_cylinder_001.materials.append(mat_glass_shader_001)
me_cylinder_001.use_remesh_fix_poles = True
me_cylinder_001.use_remesh_preserve_attributes = False
me_cylinder_001.update()
me_cylinder_003 = bpy.data.meshes.new('Cylinder.003')
me_cylinder_003.from_pydata([(1.825e-09, 0.8693, -1.0), (1.947e-09, 0.8693, 1.0), (0.1696, 0.8526, -1.0), (0.1696, 0.8526, 1.0), (0.3327, 0.8032, -1.0), (0.3327, 0.8032, 1.0), (0.483, 0.7228, -1.0), (0.483, 0.7228, 1.0), (0.6147, 0.6147, -1.0), (0.6147, 0.6147, 1.0), (0.7228, 0.483, -1.0), (0.7228, 0.483, 1.0), (0.8032, 0.3327, -1.0), (0.8032, 0.3327, 1.0), (0.8526, 0.1696, -1.0), (0.8526, 0.1696, 1.0), (0.8693, -4.043e-08, -1.0), (0.8693, -4.116e-08, 1.0), (0.8526, -0.1696, -1.0), (0.8526, -0.1696, 1.0), (0.8032, -0.3327, -1.0), (0.8032, -0.3327, 1.0), (0.7228, -0.483, -1.0), (0.7228, -0.483, 1.0), (0.6147, -0.6147, -1.0), (0.6147, -0.6147, 1.0), (0.483, -0.7228, -1.0), (0.483, -0.7228, 1.0), (0.3327, -0.8032, -1.0), (0.3327, -0.8032, 1.0), (0.1696, -0.8526, -1.0), (0.1696, -0.8526, 1.0), (-7.417e-08, -0.8693, -1.0), (-7.405e-08, -0.8693, 1.0), (-0.1696, -0.8526, -1.0), (-0.1696, -0.8526, 1.0), (-0.3327, -0.8032, -1.0), (-0.3327, -0.8032, 1.0), (-0.483, -0.7228, -1.0), (-0.483, -0.7228, 1.0), (-0.6147, -0.6147, -1.0), (-0.6147, -0.6147, 1.0), (-0.7228, -0.483, -1.0), (-0.7228, -0.483, 1.0), (-0.8032, -0.3327, -1.0), (-0.8032, -0.3327, 1.0), (-0.8526, -0.1696, -1.0), (-0.8526, -0.1696, 1.0), (-0.8693, 7.933e-09, -1.0), (-0.8693, 7.203e-09, 1.0), (-0.8526, 0.1696, -1.0), (-0.8526, 0.1696, 1.0), (-0.8032, 0.3327, -1.0), (-0.8032, 0.3327, 1.0), (-0.7228, 0.483, -1.0), (-0.7228, 0.483, 1.0), (-0.6147, 0.6147, -1.0), (-0.6147, 0.6147, 1.0), (-0.483, 0.7228, -1.0), (-0.483, 0.7228, 1.0), (-0.3327, 0.8032, -1.0), (-0.3327, 0.8032, 1.0), (-0.1696, 0.8526, -1.0), (-0.1696, 0.8526, 1.0), (0.0, 1.0, -0.798), (0.0, 1.0, 0.8966), (0.1951, 0.9808, 0.8966), (0.1951, 0.9808, -0.798), (0.3827, 0.9239, 0.8966), (0.3827, 0.9239, -0.798), (0.5556, 0.8315, 0.8966), (0.5556, 0.8315, -0.798), (0.7071, 0.7071, 0.8966), (0.7071, 0.7071, -0.798), (0.8315, 0.5556, 0.8966), (0.8315, 0.5556, -0.798), (0.9239, 0.3827, 0.8966), (0.9239, 0.3827, -0.798), (0.9808, 0.1951, 0.8966), (0.9808, 0.1951, -0.798), (1.0, -4.371e-08, 0.8966), (1.0, -4.371e-08, -0.798), (0.9808, -0.1951, 0.8966), (0.9808, -0.1951, -0.798), (0.9239, -0.3827, 0.8966), (0.9239, -0.3827, -0.798), (0.8315, -0.5556, 0.8966), (0.8315, -0.5556, -0.798), (0.7071, -0.7071, 0.8966), (0.7071, -0.7071, -0.798), (0.5556, -0.8315, 0.8966), (0.5556, -0.8315, -0.798), (0.3827, -0.9239, 0.8966), (0.3827, -0.9239, -0.798), (0.1951, -0.9808, 0.8966), (0.1951, -0.9808, -0.798), (-8.742e-08, -1.0, 0.8966), (-8.742e-08, -1.0, -0.798), (-0.1951, -0.9808, 0.8966), (-0.1951, -0.9808, -0.798), (-0.3827, -0.9239, 0.8966), (-0.3827, -0.9239, -0.798), (-0.5556, -0.8315, 0.8966), (-0.5556, -0.8315, -0.798), (-0.7071, -0.7071, 0.8966), (-0.7071, -0.7071, -0.798), (-0.8315, -0.5556, 0.8966), (-0.8315, -0.5556, -0.798), (-0.9239, -0.3827, 0.8966), (-0.9239, -0.3827, -0.798), (-0.9808, -0.1951, 0.8966), (-0.9808, -0.1951, -0.798), (-1.0, 1.192e-08, 0.8966), (-1.0, 1.192e-08, -0.798), (-0.9808, 0.1951, 0.8966), (-0.9808, 0.1951, -0.798), (-0.9239, 0.3827, 0.8966), (-0.9239, 0.3827, -0.798), (-0.8315, 0.5556, 0.8966), (-0.8315, 0.5556, -0.798), (-0.7071, 0.7071, 0.8966), (-0.7071, 0.7071, -0.798), (-0.5556, 0.8315, 0.8966), (-0.5556, 0.8315, -0.798), (-0.3827, 0.9239, 0.8966), (-0.3827, 0.9239, -0.798), (-0.1951, 0.9808, 0.8966), (-0.1951, 0.9808, -0.798), (2.4e-08, 1.186, -1.0), (0.2315, 1.164, -1.0), (0.2315, 1.164, -0.798), (0.4541, 1.096, -1.0), (0.4541, 1.096, -0.798), (0.6592, 0.9865, -1.0), (0.6592, 0.9865, -0.798), (0.839, 0.839, -1.0), (0.839, 0.839, -0.798), (0.9865, 0.6592, -1.0), (0.9865, 0.6592, -0.798), (1.096, 0.4541, -1.0), (1.096, 0.4541, -0.798), (1.164, 0.2315, -1.0), (1.164, 0.2315, -0.798), (1.186, -4.816e-08, -1.0), (1.186, -4.816e-08, -0.798), (1.164, -0.2315, -1.0), (1.164, -0.2315, -0.798), (1.096, -0.4541, -1.0), (1.096, -0.4541, -0.798), (0.9865, -0.6592, -1.0), (0.9865, -0.6592, -0.798), (0.839, -0.839, -1.0), (0.839, -0.839, -0.798), (0.6592, -0.9865, -1.0), (0.6592, -0.9865, -0.798), (0.4541, -1.096, -1.0), (0.4541, -1.096, -0.798), (0.2315, -1.164, -1.0), (0.2315, -1.164, -0.798), (-9.809e-08, -1.186, -1.0), (-9.809e-08, -1.186, -0.798), (-0.2315, -1.164, -1.0), (-0.2315, -1.164, -0.798), (-0.4541, -1.096, -1.0), (-0.4541, -1.096, -0.798), (-0.6592, -0.9865, -1.0), (-0.6592, -0.9865, -0.798), (-0.839, -0.839, -1.0), (-0.839, -0.839, -0.798), (-0.9865, -0.6592, -1.0), (-0.9865, -0.6592, -0.798), (-1.096, -0.4541, -1.0), (-1.096, -0.4541, -0.798), (-1.164, -0.2315, -1.0), (-1.164, -0.2315, -0.798), (-1.186, 1.192e-08, -1.0), (-1.186, 1.192e-08, -0.798), (-1.164, 0.2315, -1.0), (-1.164, 0.2315, -0.798), (-1.096, 0.4541, -1.0), (-1.096, 0.4541, -0.798), (-0.9865, 0.6592, -1.0), (-0.9865, 0.6592, -0.798), (-0.839, 0.839, -1.0), (-0.839, 0.839, -0.798), (-0.6592, 0.9865, -1.0), (-0.6592, 0.9865, -0.798), (-0.4541, 1.096, -1.0), (-0.4541, 1.096, -0.798), (-0.2315, 1.164, -1.0), (-0.2315, 1.164, -0.798), (2.4e-08, 1.186, -0.798)], [], [(65, 1, 3, 66), (66, 3, 5, 68), (68, 5, 7, 70), (70, 7, 9, 72), (72, 9, 11, 74), (74, 11, 13, 76), (76, 13, 15, 78), (78, 15, 17, 80), (80, 17, 19, 82), (82, 19, 21, 84), (84, 21, 23, 86), (86, 23, 25, 88), (88, 25, 27, 90), (90, 27, 29, 92), (92, 29, 31, 94), (94, 31, 33, 96), (96, 33, 35, 98), (98, 35, 37, 100), (100, 37, 39, 102), (102, 39, 41, 104), (104, 41, 43, 106), (106, 43, 45, 108), (108, 45, 47, 110), (110, 47, 49, 112), (112, 49, 51, 114), (114, 51, 53, 116), (116, 53, 55, 118), (118, 55, 57, 120), (120, 57, 59, 122), (122, 59, 61, 124), (63, 61, 60, 62), (124, 61, 63, 126), (126, 63, 1, 65), (1, 63, 62, 0), (0, 62, 189, 128), (127, 126, 65, 64), (115, 117, 180, 178), (125, 124, 126, 127), (46, 44, 171, 173), (123, 122, 124, 125), (89, 91, 154, 152), (121, 120, 122, 123), (28, 26, 153, 155), (119, 118, 120, 121), (10, 8, 135, 137), (117, 116, 118, 119), (117, 119, 182, 180), (115, 114, 116, 117), (91, 93, 156, 154), (113, 112, 114, 115), (62, 60, 187, 189), (111, 110, 112, 113), (64, 67, 130, 191), (109, 108, 110, 111), (44, 42, 169, 171), (107, 106, 108, 109), (119, 121, 184, 182), (105, 104, 106, 107), (26, 24, 151, 153), (103, 102, 104, 105), (93, 95, 158, 156), (101, 100, 102, 103), (67, 69, 132, 130), (99, 98, 100, 101), (8, 6, 133, 135), (97, 96, 98, 99), (60, 58, 185, 187), (95, 94, 96, 97), (121, 123, 186, 184), (93, 92, 94, 95), (95, 97, 160, 158), (91, 90, 92, 93), (42, 40, 167, 169), (89, 88, 90, 91), (69, 71, 134, 132), (87, 86, 88, 89), (24, 22, 149, 151), (85, 84, 86, 87), (6, 4, 131, 133), (83, 82, 84, 85), (123, 125, 188, 186), (81, 80, 82, 83), (97, 99, 162, 160), (79, 78, 80, 81), (58, 56, 183, 185), (77, 76, 78, 79), (71, 73, 136, 134), (75, 74, 76, 77), (40, 38, 165, 167), (73, 72, 74, 75), (22, 20, 147, 149), (71, 70, 72, 73), (125, 127, 190, 188), (69, 68, 70, 71), (99, 101, 164, 162), (67, 66, 68, 69), (73, 75, 138, 136), (64, 65, 66, 67), (189, 190, 191, 128), (187, 188, 190, 189), (185, 186, 188, 187), (183, 184, 186, 185), (181, 182, 184, 183), (179, 180, 182, 181), (177, 178, 180, 179), (175, 176, 178, 177), (173, 174, 176, 175), (171, 172, 174, 173), (169, 170, 172, 171), (167, 168, 170, 169), (165, 166, 168, 167), (163, 164, 166, 165), (161, 162, 164, 163), (159, 160, 162, 161), (157, 158, 160, 159), (155, 156, 158, 157), (153, 154, 156, 155), (151, 152, 154, 153), (149, 150, 152, 151), (147, 148, 150, 149), (145, 146, 148, 147), (143, 144, 146, 145), (141, 142, 144, 143), (139, 140, 142, 141), (137, 138, 140, 139), (135, 136, 138, 137), (133, 134, 136, 135), (131, 132, 134, 133), (129, 130, 132, 131), (128, 191, 130, 129), (12, 10, 137, 139), (87, 89, 152, 150), (30, 28, 155, 157), (113, 115, 178, 176), (48, 46, 173, 175), (85, 87, 150, 148), (111, 113, 176, 174), (14, 12, 139, 141), (32, 30, 157, 159), (83, 85, 148, 146), (50, 48, 175, 177), (109, 111, 174, 172), (16, 14, 141, 143), (81, 83, 146, 144), (34, 32, 159, 161), (107, 109, 172, 170), (52, 50, 177, 179), (79, 81, 144, 142), (105, 107, 170, 168), (18, 16, 143, 145), (36, 34, 161, 163), (2, 0, 128, 129), (77, 79, 142, 140), (54, 52, 179, 181), (103, 105, 168, 166), (20, 18, 145, 147), (75, 77, 140, 138), (38, 36, 163, 165), (101, 103, 166, 164), (127, 64, 191, 190), (56, 54, 181, 183), (4, 2, 129, 131), (61, 59, 58, 60), (59, 57, 56, 58), (57, 55, 54, 56), (55, 53, 52, 54), (53, 51, 50, 52), (51, 49, 48, 50), (49, 47, 46, 48), (47, 45, 44, 46), (45, 43, 42, 44), (43, 41, 40, 42), (41, 39, 38, 40), (39, 37, 36, 38), (37, 35, 34, 36), (35, 33, 32, 34), (33, 31, 30, 32), (31, 29, 28, 30), (29, 27, 26, 28), (27, 25, 24, 26), (25, 23, 22, 24), (23, 21, 20, 22), (21, 19, 18, 20), (19, 17, 16, 18), (17, 15, 14, 16), (15, 13, 12, 14), (13, 11, 10, 12), (11, 9, 8, 10), (9, 7, 6, 8), (7, 5, 4, 6), (5, 3, 2, 4), (3, 1, 0, 2)])
_uv = me_cylinder_003.uv_layers.new(name='UVMap')
_uv.uv.foreach_set('vector', [1.0, 0.8333, 1.0, 1.0, 0.9688, 1.0, 0.9688, 0.8333, 0.9688, 0.8333, 0.9688, 1.0, 0.9375, 1.0, 0.9375, 0.8333, 0.9375, 0.8333, 0.9375, 1.0, 0.9062, 1.0, 0.9062, 0.8333, 0.9062, 0.8333, 0.9062, 1.0, 0.875, 1.0, 0.875, 0.8333, 0.875, 0.8333, 0.875, 1.0, 0.8438, 1.0, 0.8437, 0.8333, 0.8437, 0.8333, 0.8438, 1.0, 0.8125, 1.0, 0.8125, 0.8333, 0.8125, 0.8333, 0.8125, 1.0, 0.7812, 1.0, 0.7812, 0.8333, 0.7812, 0.8333, 0.7812, 1.0, 0.75, 1.0, 0.75, 0.8333, 0.75, 0.8333, 0.75, 1.0, 0.7188, 1.0, 0.7188, 0.8333, 0.7188, 0.8333, 0.7188, 1.0, 0.6875, 1.0, 0.6875, 0.8333, 0.6875, 0.8333, 0.6875, 1.0, 0.6562, 1.0, 0.6562, 0.8333, 0.6562, 0.8333, 0.6562, 1.0, 0.625, 1.0, 0.625, 0.8333, 0.625, 0.8333, 0.625, 1.0, 0.5938, 1.0, 0.5938, 0.8333, 0.5938, 0.8333, 0.5938, 1.0, 0.5625, 1.0, 0.5625, 0.8333, 0.5625, 0.8333, 0.5625, 1.0, 0.5312, 1.0, 0.5312, 0.8333, 0.5312, 0.8333, 0.5312, 1.0, 0.5, 1.0, 0.5, 0.8333, 0.5, 0.8333, 0.5, 1.0, 0.4688, 1.0, 0.4687, 0.8333, 0.4687, 0.8333, 0.4688, 1.0, 0.4375, 1.0, 0.4375, 0.8333, 0.4375, 0.8333, 0.4375, 1.0, 0.4062, 1.0, 0.4062, 0.8333, 0.4062, 0.8333, 0.4062, 1.0, 0.375, 1.0, 0.375, 0.8333, 0.375, 0.8333, 0.375, 1.0, 0.3438, 1.0, 0.3438, 0.8333, 0.3438, 0.8333, 0.3438, 1.0, 0.3125, 1.0, 0.3125, 0.8333, 0.3125, 0.8333, 0.3125, 1.0, 0.2812, 1.0, 0.2812, 0.8333, 0.2812, 0.8333, 0.2812, 1.0, 0.25, 1.0, 0.25, 0.8333, 0.25, 0.8333, 0.25, 1.0, 0.2188, 1.0, 0.2188, 0.8333, 0.2188, 0.8333, 0.2188, 1.0, 0.1875, 1.0, 0.1875, 0.8333, 0.1875, 0.8333, 0.1875, 1.0, 0.1562, 1.0, 0.1562, 0.8333, 0.1562, 0.8333, 0.1562, 1.0, 0.125, 1.0, 0.125, 0.8333, 0.125, 0.8333, 0.125, 1.0, 0.09375, 1.0, 0.09375, 0.8333, 0.09375, 0.8333, 0.09375, 1.0, 0.0625, 1.0, 0.0625, 0.8333, 0.03125, 1.0, 0.0625, 1.0, 0.6582, 0.4717, 0.7032, 0.4854, 0.0625, 0.8333, 0.0625, 1.0, 0.03125, 1.0, 0.03125, 0.8333, 0.03125, 0.8333, 0.03125, 1.0, 0.0, 1.0, 0.0, 0.8333, 0.0, 1.0, 0.03125, 1.0, 0.7032, 0.4854, 0.75, 0.49, 0.75, 0.49, 0.7032, 0.4854, 0.7032, 0.4854, 0.75, 0.49, 0.03125, 0.6667, 0.03125, 0.8333, 0.0, 0.8333, 0.0, 0.6667, 0.2188, 0.6667, 0.1875, 0.6667, 0.1875, 0.6667, 0.2188, 0.6667, 0.0625, 0.6667, 0.0625, 0.8333, 0.03125, 0.8333, 0.03125, 0.6667, 0.5146, 0.2032, 0.5283, 0.1582, 0.5283, 0.1582, 0.5146, 0.2032, 0.09375, 0.6667, 0.09375, 0.8333, 0.0625, 0.8333, 0.0625, 0.6667, 0.625, 0.6667, 0.5938, 0.6667, 0.5938, 0.6667, 0.625, 0.6667, 0.125, 0.6667, 0.125, 0.8333, 0.09375, 0.8333, 0.09375, 0.6667, 0.8418, 0.02827, 0.8833, 0.05045, 0.8833, 0.05045, 0.8418, 0.02827, 0.1562, 0.6667, 0.1562, 0.8333, 0.125, 0.8333, 0.125, 0.6667, 0.9496, 0.3833, 0.9197, 0.4197, 0.9197, 0.4197, 0.9496, 0.3833, 0.1875, 0.6667, 0.1875, 0.8333, 0.1562, 0.8333, 0.1562, 0.6667, 0.1875, 0.6667, 0.1562, 0.6667, 0.1562, 0.6667, 0.1875, 0.6667, 0.2188, 0.6667, 0.2188, 0.8333, 0.1875, 0.8333, 0.1875, 0.6667, 0.5938, 0.6667, 0.5625, 0.6667, 0.5625, 0.6667, 0.5938, 0.6667, 0.25, 0.6667, 0.25, 0.8333, 0.2188, 0.8333, 0.2188, 0.6667, 0.7032, 0.4854, 0.6582, 0.4717, 0.6582, 0.4717, 0.7032, 0.4854, 0.2812, 0.6667, 0.2812, 0.8333, 0.25, 0.8333, 0.25, 0.6667, 1.0, 0.6667, 0.9688, 0.6667, 0.9688, 0.6667, 1.0, 0.6667, 0.3125, 0.6667, 0.3125, 0.8333, 0.2812, 0.8333, 0.2812, 0.6667, 0.5283, 0.1582, 0.5504, 0.1167, 0.5504, 0.1167, 0.5283, 0.1582, 0.3438, 0.6667, 0.3438, 0.8333, 0.3125, 0.8333, 0.3125, 0.6667, 0.1562, 0.6667, 0.125, 0.6667, 0.125, 0.6667, 0.1562, 0.6667, 0.375, 0.6667, 0.375, 0.8333, 0.3438, 0.8333, 0.3438, 0.6667, 0.8833, 0.05045, 0.9197, 0.08029, 0.9197, 0.08029, 0.8833, 0.05045, 0.4062, 0.6667, 0.4062, 0.8333, 0.375, 0.8333, 0.375, 0.6667, 0.5625, 0.6667, 0.5312, 0.6667, 0.5312, 0.6667, 0.5625, 0.6667, 0.4375, 0.6667, 0.4375, 0.8333, 0.4062, 0.8333, 0.4062, 0.6667, 0.9688, 0.6667, 0.9375, 0.6667, 0.9375, 0.6667, 0.9688, 0.6667, 0.4688, 0.6667, 0.4687, 0.8333, 0.4375, 0.8333, 0.4375, 0.6667, 0.9197, 0.4197, 0.8833, 0.4496, 0.8833, 0.4496, 0.9197, 0.4197, 0.5, 0.6667, 0.5, 0.8333, 0.4687, 0.8333, 0.4688, 0.6667, 0.6582, 0.4717, 0.6167, 0.4496, 0.6167, 0.4496, 0.6582, 0.4717, 0.5312, 0.6667, 0.5312, 0.8333, 0.5, 0.8333, 0.5, 0.6667, 0.125, 0.6667, 0.09375, 0.6667, 0.09375, 0.6667, 0.125, 0.6667, 0.5625, 0.6667, 0.5625, 0.8333, 0.5312, 0.8333, 0.5312, 0.6667, 0.5312, 0.6667, 0.5, 0.6667, 0.5, 0.6667, 0.5312, 0.6667, 0.5938, 0.6667, 0.5938, 0.8333, 0.5625, 0.8333, 0.5625, 0.6667, 0.5504, 0.1167, 0.5803, 0.08029, 0.5803, 0.08029, 0.5504, 0.1167, 0.625, 0.6667, 0.625, 0.8333, 0.5938, 0.8333, 0.5938, 0.6667, 0.9375, 0.6667, 0.9062, 0.6667, 0.9062, 0.6667, 0.9375, 0.6667, 0.6562, 0.6667, 0.6562, 0.8333, 0.625, 0.8333, 0.625, 0.6667, 0.9197, 0.08029, 0.9496, 0.1167, 0.9496, 0.1167, 0.9197, 0.08029, 0.6875, 0.6667, 0.6875, 0.8333, 0.6562, 0.8333, 0.6562, 0.6667, 0.8833, 0.4496, 0.8418, 0.4717, 0.8418, 0.4717, 0.8833, 0.4496, 0.7188, 0.6667, 0.7188, 0.8333, 0.6875, 0.8333, 0.6875, 0.6667, 0.09375, 0.6667, 0.0625, 0.6667, 0.0625, 0.6667, 0.09375, 0.6667, 0.75, 0.6667, 0.75, 0.8333, 0.7188, 0.8333, 0.7188, 0.6667, 0.5, 0.6667, 0.4688, 0.6667, 0.4688, 0.6667, 0.5, 0.6667, 0.7812, 0.6667, 0.7812, 0.8333, 0.75, 0.8333, 0.75, 0.6667, 0.6167, 0.4496, 0.5803, 0.4197, 0.5803, 0.4197, 0.6167, 0.4496, 0.8125, 0.6667, 0.8125, 0.8333, 0.7812, 0.8333, 0.7812, 0.6667, 0.9062, 0.6667, 0.875, 0.6667, 0.875, 0.6667, 0.9062, 0.6667, 0.8438, 0.6667, 0.8437, 0.8333, 0.8125, 0.8333, 0.8125, 0.6667, 0.5803, 0.08029, 0.6167, 0.05045, 0.6167, 0.05045, 0.5803, 0.08029, 0.875, 0.6667, 0.875, 0.8333, 0.8437, 0.8333, 0.8438, 0.6667, 0.9496, 0.1167, 0.9717, 0.1582, 0.9717, 0.1582, 0.9496, 0.1167, 0.9062, 0.6667, 0.9062, 0.8333, 0.875, 0.8333, 0.875, 0.6667, 0.0625, 0.6667, 0.03125, 0.6667, 0.03125, 0.6667, 0.0625, 0.6667, 0.9375, 0.6667, 0.9375, 0.8333, 0.9062, 0.8333, 0.9062, 0.6667, 0.4688, 0.6667, 0.4375, 0.6667, 0.4375, 0.6667, 0.4688, 0.6667, 0.9688, 0.6667, 0.9688, 0.8333, 0.9375, 0.8333, 0.9375, 0.6667, 0.875, 0.6667, 0.8438, 0.6667, 0.8438, 0.6667, 0.875, 0.6667, 1.0, 0.6667, 1.0, 0.8333, 0.9688, 0.8333, 0.9688, 0.6667, 0.03125, 0.5, 0.03125, 0.6667, 0.0, 0.6667, 0.0, 0.5, 0.0625, 0.5, 0.0625, 0.6667, 0.03125, 0.6667, 0.03125, 0.5, 0.09375, 0.5, 0.09375, 0.6667, 0.0625, 0.6667, 0.0625, 0.5, 0.125, 0.5, 0.125, 0.6667, 0.09375, 0.6667, 0.09375, 0.5, 0.1562, 0.5, 0.1562, 0.6667, 0.125, 0.6667, 0.125, 0.5, 0.1875, 0.5, 0.1875, 0.6667, 0.1562, 0.6667, 0.1562, 0.5, 0.2188, 0.5, 0.2188, 0.6667, 0.1875, 0.6667, 0.1875, 0.5, 0.25, 0.5, 0.25, 0.6667, 0.2188, 0.6667, 0.2188, 0.5, 0.2812, 0.5, 0.2812, 0.6667, 0.25, 0.6667, 0.25, 0.5, 0.3125, 0.5, 0.3125, 0.6667, 0.2812, 0.6667, 0.2812, 0.5, 0.3438, 0.5, 0.3438, 0.6667, 0.3125, 0.6667, 0.3125, 0.5, 0.375, 0.5, 0.375, 0.6667, 0.3438, 0.6667, 0.3438, 0.5, 0.4062, 0.5, 0.4062, 0.6667, 0.375, 0.6667, 0.375, 0.5, 0.4375, 0.5, 0.4375, 0.6667, 0.4062, 0.6667, 0.4062, 0.5, 0.4688, 0.5, 0.4688, 0.6667, 0.4375, 0.6667, 0.4375, 0.5, 0.5, 0.5, 0.5, 0.6667, 0.4688, 0.6667, 0.4688, 0.5, 0.5312, 0.5, 0.5312, 0.6667, 0.5, 0.6667, 0.5, 0.5, 0.5625, 0.5, 0.5625, 0.6667, 0.5312, 0.6667, 0.5312, 0.5, 0.5938, 0.5, 0.5938, 0.6667, 0.5625, 0.6667, 0.5625, 0.5, 0.625, 0.5, 0.625, 0.6667, 0.5938, 0.6667, 0.5938, 0.5, 0.6562, 0.5, 0.6562, 0.6667, 0.625, 0.6667, 0.625, 0.5, 0.6875, 0.5, 0.6875, 0.6667, 0.6562, 0.6667, 0.6562, 0.5, 0.7188, 0.5, 0.7188, 0.6667, 0.6875, 0.6667, 0.6875, 0.5, 0.75, 0.5, 0.75, 0.6667, 0.7188, 0.6667, 0.7188, 0.5, 0.7812, 0.5, 0.7812, 0.6667, 0.75, 0.6667, 0.75, 0.5, 0.8125, 0.5, 0.8125, 0.6667, 0.7812, 0.6667, 0.7812, 0.5, 0.8438, 0.5, 0.8438, 0.6667, 0.8125, 0.6667, 0.8125, 0.5, 0.875, 0.5, 0.875, 0.6667, 0.8438, 0.6667, 0.8438, 0.5, 0.9062, 0.5, 0.9062, 0.6667, 0.875, 0.6667, 0.875, 0.5, 0.9375, 0.5, 0.9375, 0.6667, 0.9062, 0.6667, 0.9062, 0.5, 0.9688, 0.5, 0.9688, 0.6667, 0.9375, 0.6667, 0.9375, 0.5, 1.0, 0.5, 1.0, 0.6667, 0.9688, 0.6667, 0.9688, 0.5, 0.9717, 0.3418, 0.9496, 0.3833, 0.9496, 0.3833, 0.9717, 0.3418, 0.6562, 0.6667, 0.625, 0.6667, 0.625, 0.6667, 0.6562, 0.6667, 0.7968, 0.01461, 0.8418, 0.02827, 0.8418, 0.02827, 0.7968, 0.01461, 0.25, 0.6667, 0.2188, 0.6667, 0.2188, 0.6667, 0.25, 0.6667, 0.51, 0.25, 0.5146, 0.2032, 0.5146, 0.2032, 0.51, 0.25, 0.6875, 0.6667, 0.6562, 0.6667, 0.6562, 0.6667, 0.6875, 0.6667, 0.2812, 0.6667, 0.25, 0.6667, 0.25, 0.6667, 0.2812, 0.6667, 0.9854, 0.2968, 0.9717, 0.3418, 0.9717, 0.3418, 0.9854, 0.2968, 0.75, 0.01, 0.7968, 0.01461, 0.7968, 0.01461, 0.75, 0.01, 0.7188, 0.6667, 0.6875, 0.6667, 0.6875, 0.6667, 0.7188, 0.6667, 0.5146, 0.2968, 0.51, 0.25, 0.51, 0.25, 0.5146, 0.2968, 0.3125, 0.6667, 0.2812, 0.6667, 0.2812, 0.6667, 0.3125, 0.6667, 0.99, 0.25, 0.9854, 0.2968, 0.9854, 0.2968, 0.99, 0.25, 0.75, 0.6667, 0.7188, 0.6667, 0.7188, 0.6667, 0.75, 0.6667, 0.7032, 0.01461, 0.75, 0.01, 0.75, 0.01, 0.7032, 0.01461, 0.3438, 0.6667, 0.3125, 0.6667, 0.3125, 0.6667, 0.3438, 0.6667, 0.5283, 0.3418, 0.5146, 0.2968, 0.5146, 0.2968, 0.5283, 0.3418, 0.7812, 0.6667, 0.75, 0.6667, 0.75, 0.6667, 0.7812, 0.6667, 0.375, 0.6667, 0.3438, 0.6667, 0.3438, 0.6667, 0.375, 0.6667, 0.9854, 0.2032, 0.99, 0.25, 0.99, 0.25, 0.9854, 0.2032, 0.6582, 0.02827, 0.7032, 0.01461, 0.7032, 0.01461, 0.6582, 0.02827, 0.7968, 0.4854, 0.75, 0.49, 0.75, 0.49, 0.7968, 0.4854, 0.8125, 0.6667, 0.7812, 0.6667, 0.7812, 0.6667, 0.8125, 0.6667, 0.5504, 0.3833, 0.5283, 0.3418, 0.5283, 0.3418, 0.5504, 0.3833, 0.4062, 0.6667, 0.375, 0.6667, 0.375, 0.6667, 0.4062, 0.6667, 0.9717, 0.1582, 0.9854, 0.2032, 0.9854, 0.2032, 0.9717, 0.1582, 0.8438, 0.6667, 0.8125, 0.6667, 0.8125, 0.6667, 0.8438, 0.6667, 0.6167, 0.05045, 0.6582, 0.02827, 0.6582, 0.02827, 0.6167, 0.05045, 0.4375, 0.6667, 0.4062, 0.6667, 0.4062, 0.6667, 0.4375, 0.6667, 0.03125, 0.6667, 0.0, 0.6667, 0.0, 0.6667, 0.03125, 0.6667, 0.5803, 0.4197, 0.5504, 0.3833, 0.5504, 0.3833, 0.5803, 0.4197, 0.8418, 0.4717, 0.7968, 0.4854, 0.7968, 0.4854, 0.8418, 0.4717, 0.0625, 1.0, 0.09375, 1.0, 0.6167, 0.4496, 0.6582, 0.4717, 0.09375, 1.0, 0.125, 1.0, 0.5803, 0.4197, 0.6167, 0.4496, 0.125, 1.0, 0.1562, 1.0, 0.5504, 0.3833, 0.5803, 0.4197, 0.1562, 1.0, 0.1875, 1.0, 0.5283, 0.3418, 0.5504, 0.3833, 0.1875, 1.0, 0.2188, 1.0, 0.5146, 0.2968, 0.5283, 0.3418, 0.2188, 1.0, 0.25, 1.0, 0.51, 0.25, 0.5146, 0.2968, 0.25, 1.0, 0.2812, 1.0, 0.5146, 0.2032, 0.51, 0.25, 0.2812, 1.0, 0.3125, 1.0, 0.5283, 0.1582, 0.5146, 0.2032, 0.3125, 1.0, 0.3438, 1.0, 0.5504, 0.1167, 0.5283, 0.1582, 0.3438, 1.0, 0.375, 1.0, 0.5803, 0.08029, 0.5504, 0.1167, 0.375, 1.0, 0.4062, 1.0, 0.6167, 0.05045, 0.5803, 0.08029, 0.4062, 1.0, 0.4375, 1.0, 0.6582, 0.02827, 0.6167, 0.05045, 0.4375, 1.0, 0.4688, 1.0, 0.7032, 0.01461, 0.6582, 0.02827, 0.4688, 1.0, 0.5, 1.0, 0.75, 0.01, 0.7032, 0.01461, 0.5, 1.0, 0.5312, 1.0, 0.7968, 0.01461, 0.75, 0.01, 0.5312, 1.0, 0.5625, 1.0, 0.8418, 0.02827, 0.7968, 0.01461, 0.5625, 1.0, 0.5938, 1.0, 0.8833, 0.05045, 0.8418, 0.02827, 0.5938, 1.0, 0.625, 1.0, 0.9197, 0.08029, 0.8833, 0.05045, 0.625, 1.0, 0.6562, 1.0, 0.9496, 0.1167, 0.9197, 0.08029, 0.6562, 1.0, 0.6875, 1.0, 0.9717, 0.1582, 0.9496, 0.1167, 0.6875, 1.0, 0.7188, 1.0, 0.9854, 0.2032, 0.9717, 0.1582, 0.7188, 1.0, 0.75, 1.0, 0.99, 0.25, 0.9854, 0.2032, 0.75, 1.0, 0.7812, 1.0, 0.9854, 0.2968, 0.99, 0.25, 0.7812, 1.0, 0.8125, 1.0, 0.9717, 0.3418, 0.9854, 0.2968, 0.8125, 1.0, 0.8438, 1.0, 0.9496, 0.3833, 0.9717, 0.3418, 0.8438, 1.0, 0.875, 1.0, 0.9197, 0.4197, 0.9496, 0.3833, 0.875, 1.0, 0.9062, 1.0, 0.8833, 0.4496, 0.9197, 0.4197, 0.9062, 1.0, 0.9375, 1.0, 0.8418, 0.4717, 0.8833, 0.4496, 0.9375, 1.0, 0.9688, 1.0, 0.7968, 0.4854, 0.8418, 0.4717, 0.9688, 1.0, 1.0, 1.0, 0.75, 0.49, 0.7968, 0.4854])
me_cylinder_003.materials.append(mat_glass_shader)
me_cylinder_003.use_remesh_fix_poles = True
me_cylinder_003.use_remesh_preserve_attributes = False
me_cylinder_003.update()

# ---- objects
ob_bottle = bpy.data.objects.new('Bottle', me_icosphere)
ob_inside_liquid = bpy.data.objects.new('Inside_Liquid', me_icosphere_001)
ob_liquid = bpy.data.objects.new('Liquid', me_cylinder_001)
ob_bottle_head = bpy.data.objects.new('Bottle_Head', me_cylinder_003)

# ---- transforms, parenting, visibility, modifiers, constraints
ob_bottle.location = (0.0, 0.0, 0.0)
ob_bottle.scale = (0.06087, 0.06087, 0.06087)
_m = ob_bottle.modifiers.new('Decimate', 'DECIMATE')
_m.use_symmetry = True
ob_inside_liquid.location = (0.0, 0.0, 0.0)
ob_inside_liquid.scale = (0.04987, 0.04987, 0.04987)
_m = ob_inside_liquid.modifiers.new('Decimate', 'DECIMATE')
_m.use_symmetry = True
ob_liquid.location = (0.0, 0.0, 0.05124)
ob_liquid.scale = (0.00845, 0.00845, 0.006604)
ob_bottle_head.location = (0.0, 0.0, 0.06899)
ob_bottle_head.scale = (-0.009773, -0.009773, -0.01568)

# ---- collection membership
col_collection.objects.link(ob_bottle)
col_collection.objects.link(ob_inside_liquid)
col_collection.objects.link(ob_liquid)
col_collection.objects.link(ob_bottle_head)

# ---- scene / render settings (as saved in the file)
scene.frame_start = 1; scene.frame_end = 250; scene.frame_set(114)
scene.render.engine = 'BLENDER_EEVEE_NEXT'
scene.cycles.sampling_pattern = 'TABULATED_SOBOL'
scene.cycles.use_light_tree = False
scene.view_settings.view_transform = 'Filmic'
bpy.context.view_layer.update()

# ---- added for rendering (the .blend has no active camera and no usable light): camera, sun
cam_auto = bpy.data.cameras.new('AutoCamera')
cam_auto.lens = 50.0
cam_auto.sensor_width = 36.0
cam_auto.clip_end = 1000.0
ob_auto_camera = bpy.data.objects.new('AutoCamera', cam_auto)
scene.collection.objects.link(ob_auto_camera)
ob_auto_camera.location = (0.205658, -0.24679, 0.176429)
ob_auto_camera.rotation_euler = (1.09748, -7.21219e-08, 0.694738)
scene.camera = ob_auto_camera
light_auto_sun = bpy.data.lights.new('AutoSun', 'SUN')
light_auto_sun.energy = 3.0
light_auto_sun.angle = 0.0523599
ob_auto_sun = bpy.data.objects.new('AutoSun', light_auto_sun)
scene.collection.objects.link(ob_auto_sun)
ob_auto_sun.rotation_euler = (0.872665, 0.174533, 0.523599)
bpy.context.view_layer.update()
